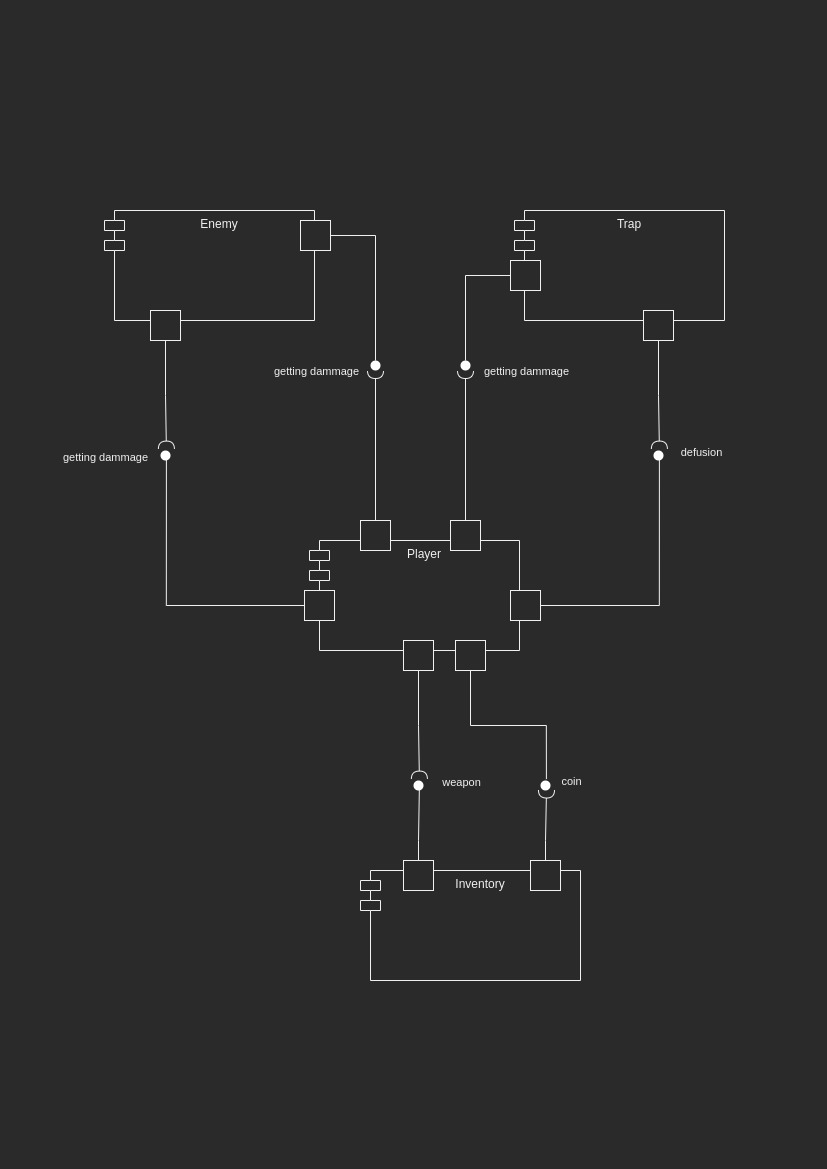

The diagram above was exported from draw.io. Its source (the exported page's mxGraphModel, read from the mxfile embedded in the PNG):
<mxGraphModel dx="2370" dy="1375" grid="1" gridSize="10" guides="1" tooltips="1" connect="1" arrows="1" fold="1" page="1" pageScale="1" pageWidth="827" pageHeight="1169" math="0" shadow="0">
  <root>
    <mxCell id="0" />
    <mxCell id="1" parent="0" />
    <mxCell id="C7nqt0gAiYWMmxpp50sp-1" value="Player" style="shape=module;align=left;spacingLeft=20;align=center;verticalAlign=top;" vertex="1" parent="1">
      <mxGeometry x="309" y="540" width="210" height="110" as="geometry" />
    </mxCell>
    <mxCell id="C7nqt0gAiYWMmxpp50sp-2" value="Enemy&#10;" style="shape=module;align=left;spacingLeft=20;align=center;verticalAlign=top;" vertex="1" parent="1">
      <mxGeometry x="104" y="210" width="210" height="110" as="geometry" />
    </mxCell>
    <mxCell id="C7nqt0gAiYWMmxpp50sp-3" value="Trap" style="shape=module;align=left;spacingLeft=20;align=center;verticalAlign=top;" vertex="1" parent="1">
      <mxGeometry x="514" y="210" width="210" height="110" as="geometry" />
    </mxCell>
    <mxCell id="C7nqt0gAiYWMmxpp50sp-4" value="Inventory" style="shape=module;align=left;spacingLeft=20;align=center;verticalAlign=top;" vertex="1" parent="1">
      <mxGeometry x="360" y="870" width="220" height="110" as="geometry" />
    </mxCell>
    <mxCell id="C7nqt0gAiYWMmxpp50sp-5" value="" style="html=1;rounded=0;" vertex="1" parent="1">
      <mxGeometry x="300" y="220" width="30" height="30" as="geometry" />
    </mxCell>
    <mxCell id="C7nqt0gAiYWMmxpp50sp-8" value="" style="rounded=0;orthogonalLoop=1;jettySize=auto;html=1;endArrow=none;endFill=0;edgeStyle=orthogonalEdgeStyle;exitX=1;exitY=0.5;exitDx=0;exitDy=0;" edge="1" target="C7nqt0gAiYWMmxpp50sp-10" parent="1" source="C7nqt0gAiYWMmxpp50sp-5">
      <mxGeometry relative="1" as="geometry">
        <mxPoint x="350" y="250" as="sourcePoint" />
      </mxGeometry>
    </mxCell>
    <mxCell id="C7nqt0gAiYWMmxpp50sp-13" value="getting dammage" style="edgeLabel;html=1;align=center;verticalAlign=middle;resizable=0;points=[];" vertex="1" connectable="0" parent="C7nqt0gAiYWMmxpp50sp-8">
      <mxGeometry x="0.8471" y="3" relative="1" as="geometry">
        <mxPoint x="-63" y="23.33" as="offset" />
      </mxGeometry>
    </mxCell>
    <mxCell id="C7nqt0gAiYWMmxpp50sp-9" value="" style="rounded=0;orthogonalLoop=1;jettySize=auto;html=1;endArrow=halfCircle;endFill=0;endSize=6;strokeWidth=1;edgeStyle=orthogonalEdgeStyle;exitX=0.5;exitY=0;exitDx=0;exitDy=0;entryX=0.5;entryY=1;entryDx=0;entryDy=0;entryPerimeter=0;" edge="1" target="C7nqt0gAiYWMmxpp50sp-10" parent="1" source="C7nqt0gAiYWMmxpp50sp-11">
      <mxGeometry relative="1" as="geometry">
        <mxPoint x="450" y="380" as="sourcePoint" />
        <mxPoint x="375" y="340" as="targetPoint" />
        <Array as="points" />
      </mxGeometry>
    </mxCell>
    <mxCell id="C7nqt0gAiYWMmxpp50sp-10" value="" style="ellipse;whiteSpace=wrap;html=1;fontFamily=Helvetica;fontSize=12;fontColor=#000000;align=center;fillColor=#ffffff;points=[];aspect=fixed;resizable=0;sketch=0;strokeColor=none;strokeWidth=1;" vertex="1" parent="1">
      <mxGeometry x="370" y="360" width="10" height="10" as="geometry" />
    </mxCell>
    <mxCell id="C7nqt0gAiYWMmxpp50sp-11" value="" style="html=1;rounded=0;" vertex="1" parent="1">
      <mxGeometry x="360" y="520" width="30" height="30" as="geometry" />
    </mxCell>
    <mxCell id="C7nqt0gAiYWMmxpp50sp-14" value="" style="html=1;rounded=0;" vertex="1" parent="1">
      <mxGeometry x="510" y="260" width="30" height="30" as="geometry" />
    </mxCell>
    <mxCell id="C7nqt0gAiYWMmxpp50sp-15" value="" style="rounded=0;orthogonalLoop=1;jettySize=auto;html=1;endArrow=none;endFill=0;edgeStyle=orthogonalEdgeStyle;exitX=0;exitY=0.5;exitDx=0;exitDy=0;" edge="1" parent="1" target="C7nqt0gAiYWMmxpp50sp-18" source="C7nqt0gAiYWMmxpp50sp-14">
      <mxGeometry relative="1" as="geometry">
        <mxPoint x="590" y="395" as="sourcePoint" />
      </mxGeometry>
    </mxCell>
    <mxCell id="C7nqt0gAiYWMmxpp50sp-16" value="getting dammage" style="edgeLabel;html=1;align=center;verticalAlign=middle;resizable=0;points=[];" vertex="1" connectable="0" parent="C7nqt0gAiYWMmxpp50sp-15">
      <mxGeometry x="0.8471" y="3" relative="1" as="geometry">
        <mxPoint x="57" y="20" as="offset" />
      </mxGeometry>
    </mxCell>
    <mxCell id="C7nqt0gAiYWMmxpp50sp-17" value="" style="rounded=0;orthogonalLoop=1;jettySize=auto;html=1;endArrow=halfCircle;endFill=0;endSize=6;strokeWidth=1;edgeStyle=orthogonalEdgeStyle;exitX=0.5;exitY=0;exitDx=0;exitDy=0;entryX=0.5;entryY=1;entryDx=0;entryDy=0;entryPerimeter=0;" edge="1" parent="1" source="C7nqt0gAiYWMmxpp50sp-19" target="C7nqt0gAiYWMmxpp50sp-18">
      <mxGeometry relative="1" as="geometry">
        <mxPoint x="710" y="540" as="sourcePoint" />
        <mxPoint x="635" y="500" as="targetPoint" />
        <Array as="points" />
      </mxGeometry>
    </mxCell>
    <mxCell id="C7nqt0gAiYWMmxpp50sp-18" value="" style="ellipse;whiteSpace=wrap;html=1;fontFamily=Helvetica;fontSize=12;fontColor=#000000;align=center;fillColor=#ffffff;points=[];aspect=fixed;resizable=0;sketch=0;strokeColor=none;strokeWidth=1;" vertex="1" parent="1">
      <mxGeometry x="460" y="360" width="10" height="10" as="geometry" />
    </mxCell>
    <mxCell id="C7nqt0gAiYWMmxpp50sp-19" value="" style="html=1;rounded=0;" vertex="1" parent="1">
      <mxGeometry x="450" y="520" width="30" height="30" as="geometry" />
    </mxCell>
    <mxCell id="C7nqt0gAiYWMmxpp50sp-20" value="" style="html=1;rounded=0;" vertex="1" parent="1">
      <mxGeometry x="150" y="310" width="30" height="30" as="geometry" />
    </mxCell>
    <mxCell id="C7nqt0gAiYWMmxpp50sp-21" value="" style="rounded=0;orthogonalLoop=1;jettySize=auto;html=1;endArrow=halfCircle;endFill=0;edgeStyle=orthogonalEdgeStyle;exitX=0.5;exitY=1;exitDx=0;exitDy=0;entryX=0.59;entryY=-0.141;entryDx=0;entryDy=0;entryPerimeter=0;" edge="1" parent="1" source="C7nqt0gAiYWMmxpp50sp-20" target="C7nqt0gAiYWMmxpp50sp-24">
      <mxGeometry relative="1" as="geometry">
        <mxPoint x="200" y="340" as="sourcePoint" />
        <mxPoint x="165" y="420" as="targetPoint" />
      </mxGeometry>
    </mxCell>
    <mxCell id="C7nqt0gAiYWMmxpp50sp-22" value="getting dammage" style="edgeLabel;html=1;align=center;verticalAlign=middle;resizable=0;points=[];" vertex="1" connectable="0" parent="C7nqt0gAiYWMmxpp50sp-21">
      <mxGeometry x="0.8471" y="3" relative="1" as="geometry">
        <mxPoint x="-64.9" y="15.079999999999998" as="offset" />
      </mxGeometry>
    </mxCell>
    <mxCell id="C7nqt0gAiYWMmxpp50sp-23" value="" style="rounded=0;orthogonalLoop=1;jettySize=auto;html=1;endArrow=none;endFill=0;endSize=6;strokeWidth=1;edgeStyle=orthogonalEdgeStyle;exitX=0;exitY=0.5;exitDx=0;exitDy=0;entryX=0.59;entryY=0.5;entryDx=0;entryDy=0;entryPerimeter=0;" edge="1" parent="1" source="C7nqt0gAiYWMmxpp50sp-25" target="C7nqt0gAiYWMmxpp50sp-24">
      <mxGeometry relative="1" as="geometry">
        <mxPoint x="300" y="470" as="sourcePoint" />
        <mxPoint x="165" y="480" as="targetPoint" />
        <Array as="points">
          <mxPoint x="166" y="605" />
        </Array>
      </mxGeometry>
    </mxCell>
    <mxCell id="C7nqt0gAiYWMmxpp50sp-24" value="" style="ellipse;whiteSpace=wrap;html=1;fontFamily=Helvetica;fontSize=12;fontColor=#000000;align=center;fillColor=#ffffff;points=[];aspect=fixed;resizable=0;sketch=0;strokeColor=none;strokeWidth=1;" vertex="1" parent="1">
      <mxGeometry x="160" y="450" width="10" height="10" as="geometry" />
    </mxCell>
    <mxCell id="C7nqt0gAiYWMmxpp50sp-25" value="" style="html=1;rounded=0;" vertex="1" parent="1">
      <mxGeometry x="304" y="590" width="30" height="30" as="geometry" />
    </mxCell>
    <mxCell id="C7nqt0gAiYWMmxpp50sp-27" value="" style="html=1;rounded=0;" vertex="1" parent="1">
      <mxGeometry x="643" y="310" width="30" height="30" as="geometry" />
    </mxCell>
    <mxCell id="C7nqt0gAiYWMmxpp50sp-28" value="" style="rounded=0;orthogonalLoop=1;jettySize=auto;html=1;endArrow=halfCircle;endFill=0;edgeStyle=orthogonalEdgeStyle;exitX=0.5;exitY=1;exitDx=0;exitDy=0;entryX=0.59;entryY=-0.141;entryDx=0;entryDy=0;entryPerimeter=0;" edge="1" parent="1" source="C7nqt0gAiYWMmxpp50sp-27" target="C7nqt0gAiYWMmxpp50sp-31">
      <mxGeometry relative="1" as="geometry">
        <mxPoint x="693" y="340" as="sourcePoint" />
        <mxPoint x="658" y="420" as="targetPoint" />
      </mxGeometry>
    </mxCell>
    <mxCell id="C7nqt0gAiYWMmxpp50sp-29" value="defusion" style="edgeLabel;html=1;align=center;verticalAlign=middle;resizable=0;points=[];" vertex="1" connectable="0" parent="C7nqt0gAiYWMmxpp50sp-28">
      <mxGeometry x="0.8471" y="3" relative="1" as="geometry">
        <mxPoint x="38.099999999999994" y="10.079999999999998" as="offset" />
      </mxGeometry>
    </mxCell>
    <mxCell id="C7nqt0gAiYWMmxpp50sp-30" value="" style="rounded=0;orthogonalLoop=1;jettySize=auto;html=1;endArrow=none;endFill=0;endSize=6;strokeWidth=1;edgeStyle=orthogonalEdgeStyle;exitX=0;exitY=0.5;exitDx=0;exitDy=0;entryX=0.59;entryY=0.5;entryDx=0;entryDy=0;entryPerimeter=0;" edge="1" parent="1" source="C7nqt0gAiYWMmxpp50sp-32" target="C7nqt0gAiYWMmxpp50sp-31">
      <mxGeometry relative="1" as="geometry">
        <mxPoint x="793" y="470" as="sourcePoint" />
        <mxPoint x="658" y="480" as="targetPoint" />
        <Array as="points">
          <mxPoint x="659" y="605" />
        </Array>
      </mxGeometry>
    </mxCell>
    <mxCell id="C7nqt0gAiYWMmxpp50sp-31" value="" style="ellipse;whiteSpace=wrap;html=1;fontFamily=Helvetica;fontSize=12;fontColor=#000000;align=center;fillColor=#ffffff;points=[];aspect=fixed;resizable=0;sketch=0;strokeColor=none;strokeWidth=1;" vertex="1" parent="1">
      <mxGeometry x="653" y="450" width="10" height="10" as="geometry" />
    </mxCell>
    <mxCell id="C7nqt0gAiYWMmxpp50sp-32" value="" style="html=1;rounded=0;" vertex="1" parent="1">
      <mxGeometry x="510" y="590" width="30" height="30" as="geometry" />
    </mxCell>
    <mxCell id="C7nqt0gAiYWMmxpp50sp-33" value="" style="html=1;rounded=0;" vertex="1" parent="1">
      <mxGeometry x="403" y="640" width="30" height="30" as="geometry" />
    </mxCell>
    <mxCell id="C7nqt0gAiYWMmxpp50sp-34" value="" style="rounded=0;orthogonalLoop=1;jettySize=auto;html=1;endArrow=halfCircle;endFill=0;edgeStyle=orthogonalEdgeStyle;exitX=0.5;exitY=1;exitDx=0;exitDy=0;entryX=0.59;entryY=-0.141;entryDx=0;entryDy=0;entryPerimeter=0;" edge="1" parent="1" source="C7nqt0gAiYWMmxpp50sp-33" target="C7nqt0gAiYWMmxpp50sp-37">
      <mxGeometry relative="1" as="geometry">
        <mxPoint x="453" y="670" as="sourcePoint" />
        <mxPoint x="418" y="750" as="targetPoint" />
      </mxGeometry>
    </mxCell>
    <mxCell id="C7nqt0gAiYWMmxpp50sp-35" value="weapon" style="edgeLabel;html=1;align=center;verticalAlign=middle;resizable=0;points=[];" vertex="1" connectable="0" parent="C7nqt0gAiYWMmxpp50sp-34">
      <mxGeometry x="0.8471" y="3" relative="1" as="geometry">
        <mxPoint x="38.099999999999994" y="10.079999999999998" as="offset" />
      </mxGeometry>
    </mxCell>
    <mxCell id="C7nqt0gAiYWMmxpp50sp-36" value="" style="rounded=0;orthogonalLoop=1;jettySize=auto;html=1;endArrow=none;endFill=0;endSize=6;strokeWidth=1;edgeStyle=orthogonalEdgeStyle;entryX=0.59;entryY=0.5;entryDx=0;entryDy=0;entryPerimeter=0;exitX=0.5;exitY=0;exitDx=0;exitDy=0;" edge="1" parent="1" source="C7nqt0gAiYWMmxpp50sp-38" target="C7nqt0gAiYWMmxpp50sp-37">
      <mxGeometry relative="1" as="geometry">
        <mxPoint x="410" y="860" as="sourcePoint" />
        <mxPoint x="418" y="810" as="targetPoint" />
        <Array as="points">
          <mxPoint x="418" y="840" />
          <mxPoint x="419" y="840" />
        </Array>
      </mxGeometry>
    </mxCell>
    <mxCell id="C7nqt0gAiYWMmxpp50sp-37" value="" style="ellipse;whiteSpace=wrap;html=1;fontFamily=Helvetica;fontSize=12;fontColor=#000000;align=center;fillColor=#ffffff;points=[];aspect=fixed;resizable=0;sketch=0;strokeColor=none;strokeWidth=1;" vertex="1" parent="1">
      <mxGeometry x="413" y="780" width="10" height="10" as="geometry" />
    </mxCell>
    <mxCell id="C7nqt0gAiYWMmxpp50sp-38" value="" style="html=1;rounded=0;" vertex="1" parent="1">
      <mxGeometry x="403" y="860" width="30" height="30" as="geometry" />
    </mxCell>
    <mxCell id="C7nqt0gAiYWMmxpp50sp-40" value="" style="html=1;rounded=0;" vertex="1" parent="1">
      <mxGeometry x="455" y="640" width="30" height="30" as="geometry" />
    </mxCell>
    <mxCell id="C7nqt0gAiYWMmxpp50sp-41" value="" style="rounded=0;orthogonalLoop=1;jettySize=auto;html=1;endArrow=none;endFill=0;edgeStyle=orthogonalEdgeStyle;exitX=0.5;exitY=1;exitDx=0;exitDy=0;entryX=0.59;entryY=-0.141;entryDx=0;entryDy=0;entryPerimeter=0;" edge="1" parent="1" source="C7nqt0gAiYWMmxpp50sp-40" target="C7nqt0gAiYWMmxpp50sp-44">
      <mxGeometry relative="1" as="geometry">
        <mxPoint x="580" y="670" as="sourcePoint" />
        <mxPoint x="545" y="750" as="targetPoint" />
      </mxGeometry>
    </mxCell>
    <mxCell id="C7nqt0gAiYWMmxpp50sp-42" value="coin" style="edgeLabel;html=1;align=center;verticalAlign=middle;resizable=0;points=[];" vertex="1" connectable="0" parent="C7nqt0gAiYWMmxpp50sp-41">
      <mxGeometry x="0.8471" y="3" relative="1" as="geometry">
        <mxPoint x="21.099999999999994" y="15.919999999999998" as="offset" />
      </mxGeometry>
    </mxCell>
    <mxCell id="C7nqt0gAiYWMmxpp50sp-43" value="" style="rounded=0;orthogonalLoop=1;jettySize=auto;html=1;endArrow=halfCircle;endFill=0;endSize=6;strokeWidth=1;edgeStyle=orthogonalEdgeStyle;entryX=0.5;entryY=0.95;entryDx=0;entryDy=0;entryPerimeter=0;exitX=0.5;exitY=0;exitDx=0;exitDy=0;" edge="1" parent="1" source="C7nqt0gAiYWMmxpp50sp-45" target="C7nqt0gAiYWMmxpp50sp-44">
      <mxGeometry relative="1" as="geometry">
        <mxPoint x="537" y="860" as="sourcePoint" />
        <mxPoint x="545" y="810" as="targetPoint" />
        <Array as="points">
          <mxPoint x="545" y="840" />
          <mxPoint x="546" y="840" />
          <mxPoint x="546" y="790" />
        </Array>
      </mxGeometry>
    </mxCell>
    <mxCell id="C7nqt0gAiYWMmxpp50sp-44" value="" style="ellipse;whiteSpace=wrap;html=1;fontFamily=Helvetica;fontSize=12;fontColor=#000000;align=center;fillColor=#ffffff;points=[];aspect=fixed;resizable=0;sketch=0;strokeColor=none;strokeWidth=1;" vertex="1" parent="1">
      <mxGeometry x="540" y="780" width="10" height="10" as="geometry" />
    </mxCell>
    <mxCell id="C7nqt0gAiYWMmxpp50sp-45" value="" style="html=1;rounded=0;" vertex="1" parent="1">
      <mxGeometry x="530" y="860" width="30" height="30" as="geometry" />
    </mxCell>
  </root>
</mxGraphModel>